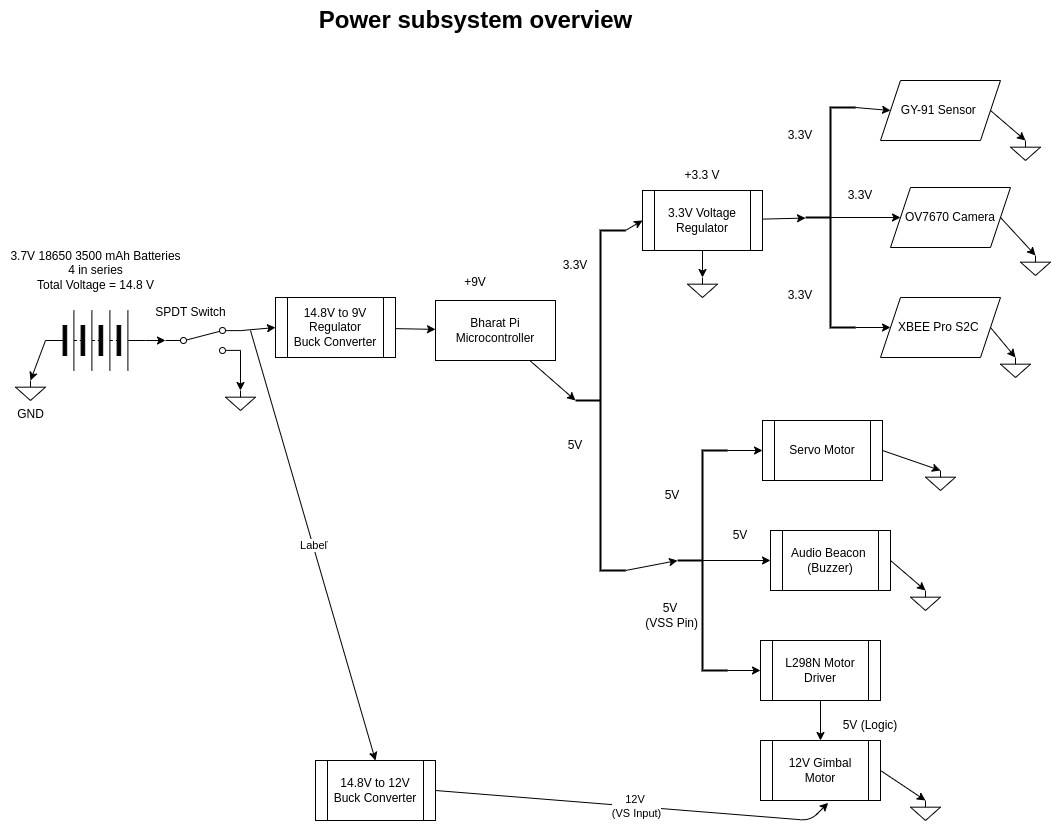

The diagram above was exported from draw.io. Its source (the exported page's mxGraphModel, read from the mxfile embedded in the PNG):
<mxGraphModel dx="802" dy="498" grid="1" gridSize="10" guides="1" tooltips="1" connect="1" arrows="1" fold="1" page="1" pageScale="2" pageWidth="827" pageHeight="1169" math="0" shadow="0">
  <root>
    <mxCell id="0" />
    <mxCell id="1" parent="0" />
    <mxCell id="2" value="Power subsystem overview" style="text;strokeColor=none;fillColor=none;html=1;fontSize=24;fontStyle=1;verticalAlign=middle;align=center;" parent="1" vertex="1">
      <mxGeometry x="662.5" y="320" width="105" height="40" as="geometry" />
    </mxCell>
    <mxCell id="18" style="edgeStyle=none;html=1;exitX=1;exitY=0.88;exitDx=0;exitDy=0;entryX=0.5;entryY=0;entryDx=0;entryDy=0;entryPerimeter=0;" parent="1" source="4" target="17" edge="1">
      <mxGeometry relative="1" as="geometry" />
    </mxCell>
    <mxCell id="30" style="edgeStyle=none;html=1;exitX=1;exitY=0.12;exitDx=0;exitDy=0;entryX=0;entryY=0.5;entryDx=0;entryDy=0;" parent="1" source="4" target="29" edge="1">
      <mxGeometry relative="1" as="geometry" />
    </mxCell>
    <mxCell id="4" value="" style="shape=mxgraph.electrical.electro-mechanical.twoWaySwitch;aspect=fixed;elSwitchState=2;" parent="1" vertex="1">
      <mxGeometry x="405" y="647" width="75" height="26" as="geometry" />
    </mxCell>
    <mxCell id="7" style="edgeStyle=none;html=1;exitX=1;exitY=0.5;exitDx=0;exitDy=0;entryX=0;entryY=0.5;entryDx=0;entryDy=0;" parent="1" source="6" target="4" edge="1">
      <mxGeometry relative="1" as="geometry">
        <mxPoint x="445" y="660" as="targetPoint" />
      </mxGeometry>
    </mxCell>
    <mxCell id="15" style="edgeStyle=none;html=1;exitX=0;exitY=0.5;exitDx=0;exitDy=0;entryX=0.5;entryY=0;entryDx=0;entryDy=0;entryPerimeter=0;" parent="1" source="6" target="8" edge="1">
      <mxGeometry relative="1" as="geometry" />
    </mxCell>
    <mxCell id="6" value="" style="pointerEvents=1;verticalLabelPosition=bottom;shadow=0;dashed=0;align=center;html=1;verticalAlign=top;shape=mxgraph.electrical.miscellaneous.batteryStack;" parent="1" vertex="1">
      <mxGeometry x="285" y="630" width="100" height="60" as="geometry" />
    </mxCell>
    <mxCell id="8" value="GND" style="pointerEvents=1;verticalLabelPosition=bottom;shadow=0;dashed=0;align=center;html=1;verticalAlign=top;shape=mxgraph.electrical.signal_sources.signal_ground;" parent="1" vertex="1">
      <mxGeometry x="255" y="700" width="30" height="20" as="geometry" />
    </mxCell>
    <mxCell id="16" value="3.7V 18650 3500 mAh Batteries&lt;br&gt;4 in series&lt;br&gt;Total Voltage = 14.8 V" style="text;html=1;align=center;verticalAlign=middle;resizable=0;points=[];autosize=1;strokeColor=none;fillColor=none;" parent="1" vertex="1">
      <mxGeometry x="240" y="560" width="190" height="60" as="geometry" />
    </mxCell>
    <mxCell id="17" value="" style="pointerEvents=1;verticalLabelPosition=bottom;shadow=0;dashed=0;align=center;html=1;verticalAlign=top;shape=mxgraph.electrical.signal_sources.signal_ground;" parent="1" vertex="1">
      <mxGeometry x="465" y="710" width="30" height="20" as="geometry" />
    </mxCell>
    <mxCell id="19" value="SPDT Switch" style="text;html=1;align=center;verticalAlign=middle;resizable=0;points=[];autosize=1;strokeColor=none;fillColor=none;" parent="1" vertex="1">
      <mxGeometry x="385" y="617" width="90" height="30" as="geometry" />
    </mxCell>
    <mxCell id="25" value="" style="edgeStyle=none;html=1;entryX=0;entryY=0.5;entryDx=0;entryDy=0;entryPerimeter=0;" parent="1" source="20" target="24" edge="1">
      <mxGeometry relative="1" as="geometry" />
    </mxCell>
    <mxCell id="20" value="Bharat Pi Microcontroller" style="rounded=0;whiteSpace=wrap;html=1;" parent="1" vertex="1">
      <mxGeometry x="675" y="620" width="120" height="60" as="geometry" />
    </mxCell>
    <mxCell id="33" style="edgeStyle=none;html=1;exitX=1;exitY=0;exitDx=0;exitDy=0;exitPerimeter=0;entryX=0;entryY=0.5;entryDx=0;entryDy=0;" parent="1" source="24" target="32" edge="1">
      <mxGeometry relative="1" as="geometry" />
    </mxCell>
    <mxCell id="46" style="edgeStyle=none;html=1;exitX=1;exitY=1;exitDx=0;exitDy=0;exitPerimeter=0;entryX=0;entryY=0.5;entryDx=0;entryDy=0;entryPerimeter=0;" parent="1" source="24" target="45" edge="1">
      <mxGeometry relative="1" as="geometry" />
    </mxCell>
    <mxCell id="24" value="" style="strokeWidth=2;html=1;shape=mxgraph.flowchart.annotation_2;align=left;labelPosition=right;pointerEvents=1;" parent="1" vertex="1">
      <mxGeometry x="815" y="550" width="50" height="340" as="geometry" />
    </mxCell>
    <mxCell id="26" value="3.3V" style="text;html=1;strokeColor=none;fillColor=none;align=center;verticalAlign=middle;whiteSpace=wrap;rounded=0;" parent="1" vertex="1">
      <mxGeometry x="785" y="570" width="60" height="30" as="geometry" />
    </mxCell>
    <mxCell id="27" value="5V" style="text;html=1;strokeColor=none;fillColor=none;align=center;verticalAlign=middle;whiteSpace=wrap;rounded=0;" parent="1" vertex="1">
      <mxGeometry x="785" y="750" width="60" height="30" as="geometry" />
    </mxCell>
    <mxCell id="31" value="" style="edgeStyle=none;html=1;" parent="1" source="29" target="20" edge="1">
      <mxGeometry relative="1" as="geometry" />
    </mxCell>
    <mxCell id="29" value="14.8V to 9V Regulator&lt;br&gt;Buck Converter" style="shape=process;whiteSpace=wrap;html=1;backgroundOutline=1;" parent="1" vertex="1">
      <mxGeometry x="515" y="617" width="120" height="60" as="geometry" />
    </mxCell>
    <mxCell id="39" value="" style="edgeStyle=none;html=1;" parent="1" source="32" target="38" edge="1">
      <mxGeometry relative="1" as="geometry" />
    </mxCell>
    <mxCell id="74" value="" style="edgeStyle=none;html=1;" edge="1" parent="1" source="32" target="73">
      <mxGeometry relative="1" as="geometry" />
    </mxCell>
    <mxCell id="32" value="3.3V Voltage Regulator" style="shape=process;whiteSpace=wrap;html=1;backgroundOutline=1;" parent="1" vertex="1">
      <mxGeometry x="882" y="510" width="120" height="60" as="geometry" />
    </mxCell>
    <mxCell id="76" style="edgeStyle=none;html=1;exitX=1;exitY=0.5;exitDx=0;exitDy=0;entryX=0.5;entryY=0;entryDx=0;entryDy=0;entryPerimeter=0;" edge="1" parent="1" source="34" target="75">
      <mxGeometry relative="1" as="geometry" />
    </mxCell>
    <mxCell id="34" value="GY-91 Sensor&amp;nbsp;" style="shape=parallelogram;perimeter=parallelogramPerimeter;whiteSpace=wrap;html=1;fixedSize=1;" parent="1" vertex="1">
      <mxGeometry x="1120" y="400" width="120" height="60" as="geometry" />
    </mxCell>
    <mxCell id="36" value="+3.3 V" style="text;html=1;strokeColor=none;fillColor=none;align=center;verticalAlign=middle;whiteSpace=wrap;rounded=0;" parent="1" vertex="1">
      <mxGeometry x="912" y="480" width="60" height="30" as="geometry" />
    </mxCell>
    <mxCell id="37" value="+9V" style="text;html=1;strokeColor=none;fillColor=none;align=center;verticalAlign=middle;whiteSpace=wrap;rounded=0;" parent="1" vertex="1">
      <mxGeometry x="685" y="587" width="60" height="30" as="geometry" />
    </mxCell>
    <mxCell id="40" style="edgeStyle=none;html=1;exitX=1;exitY=0;exitDx=0;exitDy=0;exitPerimeter=0;entryX=0;entryY=0.5;entryDx=0;entryDy=0;" parent="1" source="38" target="34" edge="1">
      <mxGeometry relative="1" as="geometry" />
    </mxCell>
    <mxCell id="44" style="edgeStyle=none;html=1;exitX=1;exitY=1;exitDx=0;exitDy=0;exitPerimeter=0;entryX=0;entryY=0.5;entryDx=0;entryDy=0;" parent="1" source="38" target="43" edge="1">
      <mxGeometry relative="1" as="geometry" />
    </mxCell>
    <mxCell id="68" style="edgeStyle=none;html=1;exitX=0.5;exitY=0.5;exitDx=0;exitDy=0;exitPerimeter=0;entryX=0;entryY=0.5;entryDx=0;entryDy=0;" parent="1" source="38" target="66" edge="1">
      <mxGeometry relative="1" as="geometry" />
    </mxCell>
    <mxCell id="38" value="" style="strokeWidth=2;html=1;shape=mxgraph.flowchart.annotation_2;align=left;labelPosition=right;pointerEvents=1;points=[[0,0.5,0,0,0],[0.5,0,0,0,0],[0.5,0.5,0,0,0],[0.5,1,0,0,0],[1,0,0,0,0],[1,0.5,0,3,0],[1,1,0,0,0]];" parent="1" vertex="1">
      <mxGeometry x="1045" y="427" width="50" height="220" as="geometry" />
    </mxCell>
    <mxCell id="41" value="3.3V" style="text;html=1;strokeColor=none;fillColor=none;align=center;verticalAlign=middle;whiteSpace=wrap;rounded=0;" parent="1" vertex="1">
      <mxGeometry x="1010" y="440" width="60" height="30" as="geometry" />
    </mxCell>
    <mxCell id="42" value="3.3V" style="text;html=1;strokeColor=none;fillColor=none;align=center;verticalAlign=middle;whiteSpace=wrap;rounded=0;" parent="1" vertex="1">
      <mxGeometry x="1010" y="600" width="60" height="30" as="geometry" />
    </mxCell>
    <mxCell id="80" style="edgeStyle=none;html=1;exitX=1;exitY=0.5;exitDx=0;exitDy=0;entryX=0.5;entryY=0;entryDx=0;entryDy=0;entryPerimeter=0;" edge="1" parent="1" source="43" target="79">
      <mxGeometry relative="1" as="geometry" />
    </mxCell>
    <mxCell id="43" value="XBEE Pro S2C&amp;nbsp;" style="shape=parallelogram;perimeter=parallelogramPerimeter;whiteSpace=wrap;html=1;fixedSize=1;" parent="1" vertex="1">
      <mxGeometry x="1120" y="617" width="120" height="60" as="geometry" />
    </mxCell>
    <mxCell id="48" style="edgeStyle=none;html=1;exitX=1;exitY=0;exitDx=0;exitDy=0;exitPerimeter=0;entryX=0;entryY=0.5;entryDx=0;entryDy=0;" parent="1" source="45" target="47" edge="1">
      <mxGeometry relative="1" as="geometry" />
    </mxCell>
    <mxCell id="52" style="edgeStyle=none;html=1;exitX=1;exitY=1;exitDx=0;exitDy=0;exitPerimeter=0;entryX=0;entryY=0.5;entryDx=0;entryDy=0;" parent="1" source="45" target="51" edge="1">
      <mxGeometry relative="1" as="geometry" />
    </mxCell>
    <mxCell id="71" style="edgeStyle=none;html=1;exitX=0.5;exitY=0.5;exitDx=0;exitDy=0;exitPerimeter=0;" edge="1" parent="1" source="45" target="70">
      <mxGeometry relative="1" as="geometry" />
    </mxCell>
    <mxCell id="45" value="" style="strokeWidth=2;html=1;shape=mxgraph.flowchart.annotation_2;align=left;labelPosition=right;pointerEvents=1;points=[[0,0.5,0,0,0],[0.5,0,0,0,0],[0.5,0.5,0,0,0],[0.5,1,0,0,0],[1,0,0,0,0],[1,0.5,0,0,0],[1,1,0,0,0]];" parent="1" vertex="1">
      <mxGeometry x="917" y="770" width="50" height="220" as="geometry" />
    </mxCell>
    <mxCell id="85" style="edgeStyle=none;html=1;exitX=1;exitY=0.5;exitDx=0;exitDy=0;entryX=0.5;entryY=0;entryDx=0;entryDy=0;entryPerimeter=0;" edge="1" parent="1" source="47" target="82">
      <mxGeometry relative="1" as="geometry" />
    </mxCell>
    <mxCell id="47" value="Servo Motor" style="shape=process;whiteSpace=wrap;html=1;backgroundOutline=1;" parent="1" vertex="1">
      <mxGeometry x="1002" y="740" width="120" height="60" as="geometry" />
    </mxCell>
    <mxCell id="49" value="5V" style="text;html=1;strokeColor=none;fillColor=none;align=center;verticalAlign=middle;whiteSpace=wrap;rounded=0;" parent="1" vertex="1">
      <mxGeometry x="882" y="800" width="60" height="30" as="geometry" />
    </mxCell>
    <mxCell id="50" value="5V&lt;br&gt;&amp;nbsp;(VSS Pin)" style="text;html=1;strokeColor=none;fillColor=none;align=center;verticalAlign=middle;whiteSpace=wrap;rounded=0;" parent="1" vertex="1">
      <mxGeometry x="880" y="920" width="60" height="30" as="geometry" />
    </mxCell>
    <mxCell id="54" value="" style="edgeStyle=none;html=1;" parent="1" source="51" target="53" edge="1">
      <mxGeometry relative="1" as="geometry" />
    </mxCell>
    <mxCell id="51" value="L298N Motor Driver" style="shape=process;whiteSpace=wrap;html=1;backgroundOutline=1;" parent="1" vertex="1">
      <mxGeometry x="1000" y="960" width="120" height="60" as="geometry" />
    </mxCell>
    <mxCell id="89" style="edgeStyle=none;html=1;exitX=1;exitY=0.5;exitDx=0;exitDy=0;entryX=0.5;entryY=0;entryDx=0;entryDy=0;entryPerimeter=0;" edge="1" parent="1" source="53" target="88">
      <mxGeometry relative="1" as="geometry" />
    </mxCell>
    <mxCell id="53" value="12V Gimbal Motor" style="shape=process;whiteSpace=wrap;html=1;backgroundOutline=1;" parent="1" vertex="1">
      <mxGeometry x="1000" y="1060" width="120" height="60" as="geometry" />
    </mxCell>
    <mxCell id="55" value="5V (Logic)" style="text;html=1;strokeColor=none;fillColor=none;align=center;verticalAlign=middle;whiteSpace=wrap;rounded=0;" parent="1" vertex="1">
      <mxGeometry x="1080" y="1030" width="60" height="30" as="geometry" />
    </mxCell>
    <mxCell id="59" value="14.8V to 12V Buck Converter" style="shape=process;whiteSpace=wrap;html=1;backgroundOutline=1;" parent="1" vertex="1">
      <mxGeometry x="555" y="1080" width="120" height="60" as="geometry" />
    </mxCell>
    <mxCell id="60" value="14.8V" style="endArrow=classic;html=1;entryX=0.5;entryY=0;entryDx=0;entryDy=0;" parent="1" target="59" edge="1">
      <mxGeometry relative="1" as="geometry">
        <mxPoint x="490" y="650" as="sourcePoint" />
        <mxPoint x="770" y="850" as="targetPoint" />
      </mxGeometry>
    </mxCell>
    <mxCell id="61" value="Label" style="edgeLabel;resizable=0;html=1;align=center;verticalAlign=middle;" parent="60" connectable="0" vertex="1">
      <mxGeometry relative="1" as="geometry" />
    </mxCell>
    <mxCell id="62" value="" style="endArrow=classic;html=1;exitX=1;exitY=0.5;exitDx=0;exitDy=0;entryX=0.564;entryY=1.039;entryDx=0;entryDy=0;entryPerimeter=0;" parent="1" source="59" target="53" edge="1">
      <mxGeometry relative="1" as="geometry">
        <mxPoint x="740" y="1100" as="sourcePoint" />
        <mxPoint x="1140" y="1100" as="targetPoint" />
        <Array as="points">
          <mxPoint x="1050" y="1140" />
        </Array>
      </mxGeometry>
    </mxCell>
    <mxCell id="63" value="12V&amp;nbsp;&lt;br&gt;(VS Input)" style="edgeLabel;resizable=0;html=1;align=center;verticalAlign=middle;" parent="62" connectable="0" vertex="1">
      <mxGeometry relative="1" as="geometry" />
    </mxCell>
    <mxCell id="78" style="edgeStyle=none;html=1;exitX=1;exitY=0.5;exitDx=0;exitDy=0;entryX=0.5;entryY=0;entryDx=0;entryDy=0;entryPerimeter=0;" edge="1" parent="1" source="66" target="77">
      <mxGeometry relative="1" as="geometry" />
    </mxCell>
    <mxCell id="66" value="OV7670 Camera" style="shape=parallelogram;perimeter=parallelogramPerimeter;whiteSpace=wrap;html=1;fixedSize=1;" parent="1" vertex="1">
      <mxGeometry x="1130" y="507" width="120" height="60" as="geometry" />
    </mxCell>
    <mxCell id="69" value="3.3V" style="text;html=1;strokeColor=none;fillColor=none;align=center;verticalAlign=middle;whiteSpace=wrap;rounded=0;" vertex="1" parent="1">
      <mxGeometry x="1070" y="500" width="60" height="30" as="geometry" />
    </mxCell>
    <mxCell id="87" style="edgeStyle=none;html=1;exitX=1;exitY=0.5;exitDx=0;exitDy=0;entryX=0.5;entryY=0;entryDx=0;entryDy=0;entryPerimeter=0;" edge="1" parent="1" source="70" target="86">
      <mxGeometry relative="1" as="geometry" />
    </mxCell>
    <mxCell id="70" value="Audio Beacon&amp;nbsp;&lt;br&gt;(Buzzer)" style="shape=process;whiteSpace=wrap;html=1;backgroundOutline=1;" vertex="1" parent="1">
      <mxGeometry x="1010" y="850" width="120" height="60" as="geometry" />
    </mxCell>
    <mxCell id="72" value="5V" style="text;html=1;strokeColor=none;fillColor=none;align=center;verticalAlign=middle;whiteSpace=wrap;rounded=0;" vertex="1" parent="1">
      <mxGeometry x="950" y="840" width="60" height="30" as="geometry" />
    </mxCell>
    <mxCell id="73" value="" style="pointerEvents=1;verticalLabelPosition=bottom;shadow=0;dashed=0;align=center;html=1;verticalAlign=top;shape=mxgraph.electrical.signal_sources.signal_ground;" vertex="1" parent="1">
      <mxGeometry x="927" y="597" width="30" height="20" as="geometry" />
    </mxCell>
    <mxCell id="75" value="" style="pointerEvents=1;verticalLabelPosition=bottom;shadow=0;dashed=0;align=center;html=1;verticalAlign=top;shape=mxgraph.electrical.signal_sources.signal_ground;" vertex="1" parent="1">
      <mxGeometry x="1250" y="460" width="30" height="20" as="geometry" />
    </mxCell>
    <mxCell id="77" value="" style="pointerEvents=1;verticalLabelPosition=bottom;shadow=0;dashed=0;align=center;html=1;verticalAlign=top;shape=mxgraph.electrical.signal_sources.signal_ground;" vertex="1" parent="1">
      <mxGeometry x="1260" y="575" width="30" height="20" as="geometry" />
    </mxCell>
    <mxCell id="79" value="" style="pointerEvents=1;verticalLabelPosition=bottom;shadow=0;dashed=0;align=center;html=1;verticalAlign=top;shape=mxgraph.electrical.signal_sources.signal_ground;" vertex="1" parent="1">
      <mxGeometry x="1240" y="677" width="30" height="20" as="geometry" />
    </mxCell>
    <mxCell id="82" value="" style="pointerEvents=1;verticalLabelPosition=bottom;shadow=0;dashed=0;align=center;html=1;verticalAlign=top;shape=mxgraph.electrical.signal_sources.signal_ground;" vertex="1" parent="1">
      <mxGeometry x="1165" y="790" width="30" height="20" as="geometry" />
    </mxCell>
    <mxCell id="86" value="" style="pointerEvents=1;verticalLabelPosition=bottom;shadow=0;dashed=0;align=center;html=1;verticalAlign=top;shape=mxgraph.electrical.signal_sources.signal_ground;" vertex="1" parent="1">
      <mxGeometry x="1150" y="910" width="30" height="20" as="geometry" />
    </mxCell>
    <mxCell id="88" value="" style="pointerEvents=1;verticalLabelPosition=bottom;shadow=0;dashed=0;align=center;html=1;verticalAlign=top;shape=mxgraph.electrical.signal_sources.signal_ground;" vertex="1" parent="1">
      <mxGeometry x="1150" y="1120" width="30" height="20" as="geometry" />
    </mxCell>
  </root>
</mxGraphModel>